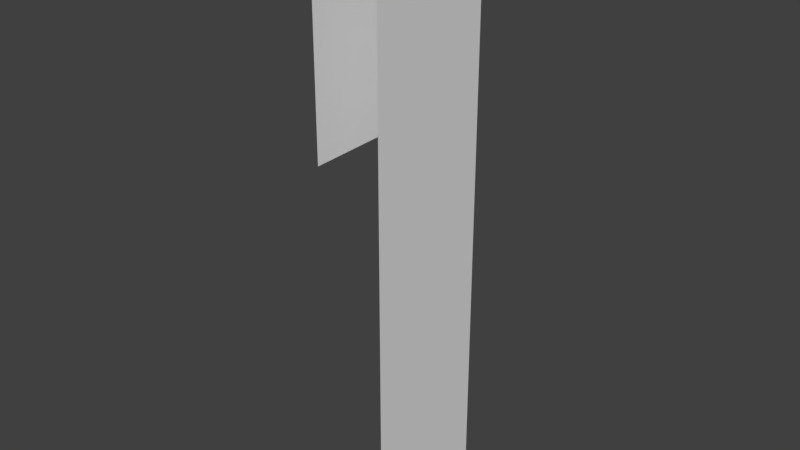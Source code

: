 # Source: Bridge30_Lateral3.blend  (saved by Blender 2.78.0; exported with 4.5.12 LTS)
import bpy
from mathutils import Matrix  # noqa: F401  (used for matrix-valued properties, if any)

bpy.ops.wm.read_factory_settings(use_empty=True)
scene = bpy.context.scene
scene.name = 'Scene'

# ---- collections
col_collection_1 = bpy.data.collections.new('Collection 1'); scene.collection.children.link(col_collection_1)

# ---- materials (node trees are filled in below, after node groups)
mat_material_001 = bpy.data.materials.new('Material.001')
mat_material_001.alpha_threshold = 0.0
mat_material_001.use_transparent_shadow = False
mat_material_001.roughness = 0.5

# ---- material node trees

# ---- world
world_world = bpy.data.worlds.new('World'); scene.world = world_world
world_world.color = (0.05088, 0.05088, 0.05088)
world_world.use_sun_shadow = False
world_world.sun_shadow_jitter_overblur = 0.0
world_world.cycles.sampling_method = 'MANUAL'

# ---- meshes
me_cube_001 = bpy.data.meshes.new('Cube.001')
me_cube_001.from_pydata([(1.385, 4.398, 0.9199), (1.551, 4.42, 0.9199), (1.385, 4.398, 1.729e-06), (1.551, 4.42, 1.477), (1.385, 4.398, 1.477), (1.551, 4.42, 0.4106), (1.551, 4.42, 1.729e-06), (1.399, 4.068, 1.477), (1.399, 4.068, 0.9199), (1.566, 4.068, 0.9199), (1.399, 4.068, 1.729e-06), (1.566, 4.068, 1.477), (1.566, 4.068, 0.4106), (1.566, 4.068, 1.729e-06)], [], [(9, 12, 5, 1), (8, 7, 4, 0), (12, 13, 6, 5), (13, 10, 2, 6), (7, 11, 3, 4), (1, 3, 11, 9)])
me_cube_001.materials.append(mat_material_001)
me_cube_001.use_remesh_preserve_volume = False
me_cube_001.use_remesh_preserve_attributes = False
me_cube_001.use_mirror_vertex_groups = False
me_cube_001.update()

# ---- objects
ob_cube = bpy.data.objects.new('Cube', me_cube_001)

# ---- transforms, parenting, visibility, modifiers, constraints
ob_cube.location = (0.0, 0.0, 0.0)
ob_cube.lineart.crease_threshold = 0.0
_vg = ob_cube.vertex_groups.new(name='Group')

# ---- collection membership
col_collection_1.objects.link(ob_cube)

# ---- scene / render settings (as saved in the file)
scene.frame_start = 1; scene.frame_end = 250; scene.frame_set(0)
scene.render.engine = 'BLENDER_EEVEE_NEXT'
scene.render.resolution_percentage = 50
scene.render.dither_intensity = 0.0
scene.cycles.use_denoising = False
scene.cycles.samples = 128
scene.cycles.sampling_pattern = 'TABULATED_SOBOL'
scene.cycles.light_sampling_threshold = 0.0
scene.cycles.use_adaptive_sampling = False
scene.cycles.use_light_tree = False
scene.cycles.blur_glossy = 0.0
scene.cycles.sample_clamp_indirect = 0.0
scene.view_settings.view_transform = 'Standard'
bpy.context.view_layer.update()

# ---- added for rendering (the .blend has no active camera and no usable light): camera, sun
cam_auto = bpy.data.cameras.new('AutoCamera')
cam_auto.lens = 50.0
cam_auto.sensor_width = 36.0
cam_auto.clip_end = 1000.0
ob_auto_camera = bpy.data.objects.new('AutoCamera', cam_auto)
scene.collection.objects.link(ob_auto_camera)
ob_auto_camera.location = (2.88973, 2.54685, 1.86982)
ob_auto_camera.rotation_euler = (1.09748, -7.21219e-08, 0.694738)
scene.camera = ob_auto_camera
light_auto_sun = bpy.data.lights.new('AutoSun', 'SUN')
light_auto_sun.energy = 3.0
light_auto_sun.angle = 0.0523599
ob_auto_sun = bpy.data.objects.new('AutoSun', light_auto_sun)
scene.collection.objects.link(ob_auto_sun)
ob_auto_sun.rotation_euler = (0.872665, 0.174533, 0.523599)
bpy.context.view_layer.update()

